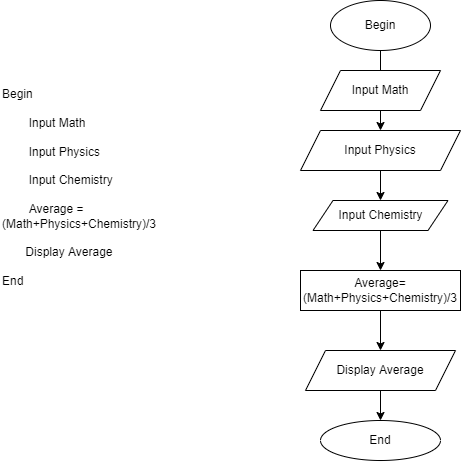

The diagram above was exported from draw.io. Its source (the exported page's mxGraphModel, read from the mxfile embedded in the PNG):
<mxGraphModel dx="868" dy="450" grid="1" gridSize="10" guides="1" tooltips="1" connect="1" arrows="1" fold="1" page="1" pageScale="1" pageWidth="827" pageHeight="1169" math="0" shadow="0">
  <root>
    <mxCell id="WIyWlLk6GJQsqaUBKTNV-0" />
    <mxCell id="WIyWlLk6GJQsqaUBKTNV-1" parent="WIyWlLk6GJQsqaUBKTNV-0" />
    <mxCell id="lnmhPzgKyH-NKt74_ftL-8" style="edgeStyle=orthogonalEdgeStyle;rounded=0;orthogonalLoop=1;jettySize=auto;html=1;entryX=0.5;entryY=0;entryDx=0;entryDy=0;" edge="1" parent="WIyWlLk6GJQsqaUBKTNV-1" source="lnmhPzgKyH-NKt74_ftL-1" target="lnmhPzgKyH-NKt74_ftL-3">
      <mxGeometry relative="1" as="geometry" />
    </mxCell>
    <mxCell id="lnmhPzgKyH-NKt74_ftL-1" value="Begin&lt;br&gt;" style="ellipse;whiteSpace=wrap;html=1;" vertex="1" parent="WIyWlLk6GJQsqaUBKTNV-1">
      <mxGeometry x="350" y="50" width="100" height="50" as="geometry" />
    </mxCell>
    <mxCell id="lnmhPzgKyH-NKt74_ftL-12" style="edgeStyle=orthogonalEdgeStyle;rounded=0;orthogonalLoop=1;jettySize=auto;html=1;" edge="1" parent="WIyWlLk6GJQsqaUBKTNV-1" source="lnmhPzgKyH-NKt74_ftL-2">
      <mxGeometry relative="1" as="geometry">
        <mxPoint x="400" y="320" as="targetPoint" />
      </mxGeometry>
    </mxCell>
    <mxCell id="lnmhPzgKyH-NKt74_ftL-2" value="Input Chemistry" style="shape=parallelogram;perimeter=parallelogramPerimeter;whiteSpace=wrap;html=1;fixedSize=1;" vertex="1" parent="WIyWlLk6GJQsqaUBKTNV-1">
      <mxGeometry x="332.5" y="250" width="135" height="30" as="geometry" />
    </mxCell>
    <mxCell id="lnmhPzgKyH-NKt74_ftL-10" style="edgeStyle=orthogonalEdgeStyle;rounded=0;orthogonalLoop=1;jettySize=auto;html=1;entryX=0.5;entryY=0;entryDx=0;entryDy=0;" edge="1" parent="WIyWlLk6GJQsqaUBKTNV-1" source="lnmhPzgKyH-NKt74_ftL-3" target="lnmhPzgKyH-NKt74_ftL-2">
      <mxGeometry relative="1" as="geometry" />
    </mxCell>
    <mxCell id="lnmhPzgKyH-NKt74_ftL-3" value="Input Physics" style="shape=parallelogram;perimeter=parallelogramPerimeter;whiteSpace=wrap;html=1;fixedSize=1;" vertex="1" parent="WIyWlLk6GJQsqaUBKTNV-1">
      <mxGeometry x="320" y="180" width="160" height="40" as="geometry" />
    </mxCell>
    <mxCell id="lnmhPzgKyH-NKt74_ftL-27" value="Begin &lt;br/&gt;&lt;br&gt;&amp;nbsp; &amp;nbsp; &amp;nbsp; &amp;nbsp; Input Math&lt;br/&gt;&lt;br&gt;&amp;nbsp; &amp;nbsp; &amp;nbsp; &amp;nbsp; Input Physics&lt;br/&gt;&lt;br&gt;&amp;nbsp; &amp;nbsp; &amp;nbsp; &amp;nbsp; Input Chemistry&lt;br/&gt;&lt;br&gt;&amp;nbsp; &amp;nbsp; &amp;nbsp; &amp;nbsp; Average =(Math+Physics+Chemistry)/3&lt;br/&gt;&lt;br&gt;&amp;nbsp; &amp;nbsp; &amp;nbsp; &amp;nbsp;Display Average&lt;br/&gt;&lt;br&gt;End" style="text;whiteSpace=wrap;html=1;" vertex="1" parent="WIyWlLk6GJQsqaUBKTNV-1">
      <mxGeometry x="20" y="130" width="230" height="110" as="geometry" />
    </mxCell>
    <mxCell id="lnmhPzgKyH-NKt74_ftL-28" value="Input Math" style="shape=parallelogram;perimeter=parallelogramPerimeter;whiteSpace=wrap;html=1;fixedSize=1;" vertex="1" parent="WIyWlLk6GJQsqaUBKTNV-1">
      <mxGeometry x="340" y="120" width="120" height="40" as="geometry" />
    </mxCell>
    <mxCell id="lnmhPzgKyH-NKt74_ftL-35" style="edgeStyle=orthogonalEdgeStyle;rounded=0;orthogonalLoop=1;jettySize=auto;html=1;entryX=0.5;entryY=0;entryDx=0;entryDy=0;" edge="1" parent="WIyWlLk6GJQsqaUBKTNV-1" source="lnmhPzgKyH-NKt74_ftL-31" target="lnmhPzgKyH-NKt74_ftL-32">
      <mxGeometry relative="1" as="geometry" />
    </mxCell>
    <mxCell id="lnmhPzgKyH-NKt74_ftL-31" value="Average=(Math+Physics+Chemistry)/3" style="rounded=0;whiteSpace=wrap;html=1;" vertex="1" parent="WIyWlLk6GJQsqaUBKTNV-1">
      <mxGeometry x="320" y="320" width="160" height="40" as="geometry" />
    </mxCell>
    <mxCell id="lnmhPzgKyH-NKt74_ftL-39" style="edgeStyle=orthogonalEdgeStyle;rounded=0;orthogonalLoop=1;jettySize=auto;html=1;entryX=0.5;entryY=0;entryDx=0;entryDy=0;" edge="1" parent="WIyWlLk6GJQsqaUBKTNV-1" source="lnmhPzgKyH-NKt74_ftL-32" target="lnmhPzgKyH-NKt74_ftL-37">
      <mxGeometry relative="1" as="geometry" />
    </mxCell>
    <mxCell id="lnmhPzgKyH-NKt74_ftL-32" value="Display Average" style="shape=parallelogram;perimeter=parallelogramPerimeter;whiteSpace=wrap;html=1;fixedSize=1;" vertex="1" parent="WIyWlLk6GJQsqaUBKTNV-1">
      <mxGeometry x="325" y="400" width="150" height="40" as="geometry" />
    </mxCell>
    <mxCell id="lnmhPzgKyH-NKt74_ftL-36" style="edgeStyle=orthogonalEdgeStyle;rounded=0;orthogonalLoop=1;jettySize=auto;html=1;exitX=0.5;exitY=1;exitDx=0;exitDy=0;" edge="1" parent="WIyWlLk6GJQsqaUBKTNV-1" source="lnmhPzgKyH-NKt74_ftL-32" target="lnmhPzgKyH-NKt74_ftL-32">
      <mxGeometry relative="1" as="geometry" />
    </mxCell>
    <mxCell id="lnmhPzgKyH-NKt74_ftL-37" value="End" style="ellipse;whiteSpace=wrap;html=1;" vertex="1" parent="WIyWlLk6GJQsqaUBKTNV-1">
      <mxGeometry x="340" y="470" width="120" height="40" as="geometry" />
    </mxCell>
    <mxCell id="lnmhPzgKyH-NKt74_ftL-40" style="edgeStyle=orthogonalEdgeStyle;rounded=0;orthogonalLoop=1;jettySize=auto;html=1;exitX=0.5;exitY=1;exitDx=0;exitDy=0;" edge="1" parent="WIyWlLk6GJQsqaUBKTNV-1" source="lnmhPzgKyH-NKt74_ftL-37" target="lnmhPzgKyH-NKt74_ftL-37">
      <mxGeometry relative="1" as="geometry" />
    </mxCell>
  </root>
</mxGraphModel>